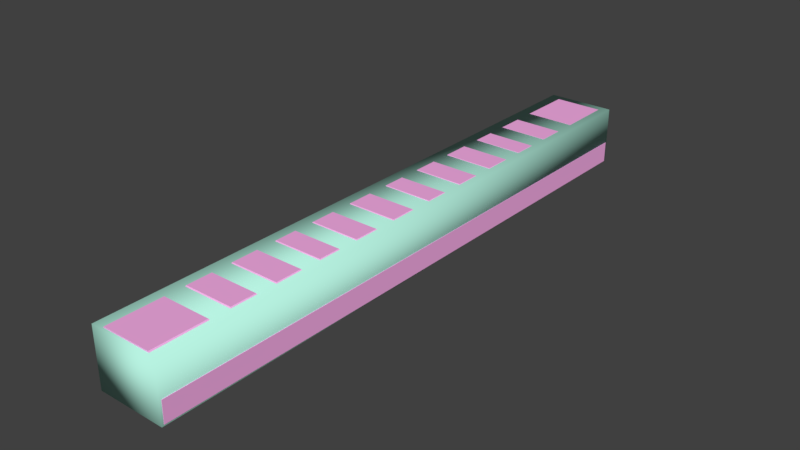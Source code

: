 # Source: rail.blend  (saved by Blender 2.78.0; exported with 4.5.12 LTS)
import bpy
from mathutils import Matrix  # noqa: F401  (used for matrix-valued properties, if any)

bpy.ops.wm.read_factory_settings(use_empty=True)
scene = bpy.context.scene
scene.name = 'rail.qc'

# ---- collections
col_collection_1 = bpy.data.collections.new('Collection 1'); scene.collection.children.link(col_collection_1)
col_collection_11 = bpy.data.collections.new('Collection 11'); scene.collection.children.link(col_collection_11)

# ---- materials (node trees are filled in below, after node groups)
mat_newscope = bpy.data.materials.new('newscope')
mat_newscope.alpha_threshold = 0.0
mat_newscope.use_transparent_shadow = False
mat_newscope.diffuse_color = (0.9604, 0.4322, 0.818, 1.0)
mat_newscope.roughness = 0.5
mat_phy = bpy.data.materials.new('  phy')
mat_phy.alpha_threshold = 0.0
mat_phy.use_transparent_shadow = False
mat_phy.diffuse_color = (0.4799, 0.8997, 0.7586, 1.0)
mat_phy.roughness = 0.5

# ---- material node trees

# ---- world
world_world = bpy.data.worlds.new('World'); scene.world = world_world
world_world.color = (0.05088, 0.05088, 0.05088)
world_world.use_sun_shadow = False
world_world.sun_shadow_jitter_overblur = 0.0
world_world.cycles.sampling_method = 'MANUAL'

# ---- meshes
me_rail_reference = bpy.data.meshes.new('rail_reference')
me_rail_reference.from_pydata([(0.2843, 0.3599, 0.4783), (-0.3159, -2.81, 0.211), (-0.3159, 2.866, 0.1995), (-0.2317, 2.866, 0.21), (0.316, -2.81, 0.211), (-0.2317, -2.81, 0.5585), (0.2317, -2.294, 0.5574), (0.316, 2.865, -0.0005417), (0.316, -2.811, 0.01096), (0.316, 2.866, 0.1995), (0.2317, -2.81, 0.5585), (0.2949, -2.81, 0.4636), (0.2843, -0.3982, 0.4798), (0.2843, 0.06506, 0.4789), (0.2843, 0.4758, 0.478), (0.2317, 0.7603, 0.5513), (0.2317, 0.5286, 0.5517), (0.2949, 2.866, 0.4522), (0.2317, 2.866, 0.5471), (0.2843, 2.234, 0.4745), (0.2317, 2.076, 0.5486), (0.2843, 2.119, 0.4748), (0.2317, 1.624, 0.5495), (0.2843, -2.252, 0.4836), (0.2843, -1.809, 0.4827), (0.2843, -1.693, 0.4825), (-0.2317, -2.294, 0.5574), (0.2317, -0.3454, 0.5535), (0.2843, -0.05084, 0.4792), (-0.2843, -0.05084, 0.4792), (-0.2317, 0.9604, 0.5509), (-0.2317, 1.213, 0.5503), (-0.2843, 0.918, 0.4772), (-0.2843, 1.666, 0.4757), (-0.2843, 2.234, 0.4745), (-0.2949, 2.866, 0.4522), (-0.2317, 2.076, 0.5486), (-0.2317, 0.7603, 0.5513), (-0.2843, 0.8022, 0.4774), (-0.2843, 0.06506, 0.4789), (-0.2843, -0.3982, 0.4798), (-0.2317, 0.1075, 0.5526), (-0.2843, 0.3599, 0.4783), (-0.2843, -2.252, 0.4836), (-0.2843, -2.136, 0.4833), (-0.2843, -1.693, 0.4825), (-0.2843, -1.241, 0.4815), (-0.2843, -0.9458, 0.481), (-0.3159, 2.865, -0.0005417), (0.2317, 2.866, 0.21), (0.2317, 2.866, 0.368), (-0.2317, 2.866, 0.5471), (-0.2317, 1.824, 0.5491), (-0.2317, 1.413, 0.55), (0.2317, 0.9604, 0.5509), (-0.2317, 0.5286, 0.5517), (-0.2317, 0.3181, 0.5522), (0.2317, 0.3181, 0.5522), (-0.2317, -0.3454, 0.5535), (-0.2317, -0.1033, 0.553), (-0.2317, -0.556, 0.5539), (0.2317, -1.851, 0.5565), (-0.2317, -2.093, 0.557), (-0.2317, 2.287, 0.5482), (-0.2317, -1.851, 0.5565), (-0.2843, -1.357, 0.4818), (-0.2317, -1.398, 0.5556), (-0.2317, -0.9877, 0.5548), (0.2317, -0.9877, 0.5548), (0.2317, -0.556, 0.5539), (0.2317, -0.1033, 0.553), (0.2317, 1.213, 0.5503), (0.2843, 1.255, 0.4765), (-0.2317, 1.624, 0.5495), (0.2843, 1.666, 0.4757), (0.2843, -2.136, 0.4833), (-0.2843, -1.809, 0.4827), (0.2317, -1.398, 0.5556), (0.2843, -1.356, 0.4818), (0.2317, -1.198, 0.5552), (0.2843, -0.9458, 0.481), (-0.2843, -0.83, 0.4807), (0.2317, -0.7878, 0.5544), (0.2843, -0.83, 0.4807), (0.2843, -0.514, 0.4801), (-0.2843, -0.514, 0.4801), (0.2317, -2.093, 0.557), (-0.2317, -1.651, 0.5561), (0.2317, -1.651, 0.5561), (-0.2317, -1.198, 0.5552), (0.2843, -1.241, 0.4815), (-0.2317, -0.7878, 0.5544), (0.2317, 0.1075, 0.5526), (-0.2843, 0.4758, 0.478), (0.2843, 0.8022, 0.4774), (0.2843, 0.918, 0.4772), (-0.2843, 1.255, 0.4765), (-0.2843, 1.371, 0.4762), (0.2317, 1.413, 0.55), (0.2843, 1.371, 0.4762), (-0.2843, 1.782, 0.4754), (0.2843, 1.782, 0.4754), (0.2317, 1.824, 0.5491), (-0.2843, 2.119, 0.4748), (0.2317, 2.287, 0.5482), (-0.2949, -2.81, 0.4636), (-0.2317, -2.81, 0.2215), (0.2317, -2.81, 0.3795), (-0.3159, -2.811, 0.01096), (-0.2317, 2.866, 0.368), (-0.2317, -2.81, 0.3795), (0.2317, -2.81, 0.2215)], [], [(14, 0, 13), (13, 28, 12), (1, 106, 2), (106, 3, 2), (9, 49, 4), (49, 111, 4), (2, 48, 1), (48, 108, 1), (26, 5, 6), (5, 10, 6), (7, 9, 8), (9, 4, 8), (17, 99, 72), (71, 54, 72), (54, 95, 72), (17, 72, 95), (17, 95, 94), (6, 10, 23), (10, 11, 23), (23, 11, 12), (17, 12, 11), (17, 13, 12), (17, 14, 13), (17, 94, 14), (16, 14, 94), (15, 16, 94), (17, 19, 21), (17, 18, 19), (19, 18, 104), (20, 102, 21), (102, 101, 21), (17, 21, 101), (17, 101, 74), (17, 74, 99), (98, 99, 74), (22, 98, 74), (12, 75, 23), (24, 75, 12), (25, 24, 12), (12, 78, 25), (12, 90, 78), (12, 80, 90), (12, 83, 80), (12, 84, 83), (43, 26, 23), (26, 6, 23), (70, 27, 28), (27, 12, 28), (28, 13, 29), (13, 39, 29), (57, 92, 0), (92, 13, 0), (0, 14, 42), (14, 93, 42), (30, 31, 32), (31, 96, 32), (35, 32, 96), (35, 96, 97), (35, 97, 33), (35, 33, 100), (35, 38, 32), (53, 73, 97), (73, 33, 97), (34, 63, 51), (35, 34, 51), (35, 103, 34), (35, 100, 103), (36, 103, 100), (52, 36, 100), (35, 105, 40), (55, 37, 93), (37, 38, 93), (35, 93, 38), (35, 39, 93), (35, 40, 39), (40, 29, 39), (59, 29, 40), (58, 59, 40), (41, 56, 39), (56, 42, 39), (39, 42, 93), (40, 65, 46), (43, 5, 26), (105, 5, 43), (40, 105, 43), (43, 44, 40), (62, 64, 44), (76, 44, 64), (44, 76, 40), (76, 45, 40), (45, 65, 40), (66, 65, 45), (87, 66, 45), (91, 60, 81), (60, 85, 81), (81, 85, 40), (47, 81, 40), (46, 47, 40), (67, 47, 46), (89, 67, 46), (9, 7, 48), (48, 2, 9), (2, 3, 9), (9, 3, 49), (3, 109, 49), (49, 109, 50), (109, 35, 50), (50, 35, 17), (35, 51, 17), (17, 51, 18), (8, 108, 7), (48, 7, 108), (36, 52, 20), (52, 102, 20), (73, 53, 22), (53, 98, 22), (30, 54, 31), (54, 71, 31), (37, 55, 15), (55, 16, 15), (56, 41, 57), (41, 92, 57), (58, 27, 59), (27, 70, 59), (60, 91, 69), (91, 82, 69), (67, 89, 68), (89, 79, 68), (66, 87, 77), (87, 88, 77), (64, 62, 61), (62, 86, 61), (51, 63, 18), (63, 104, 18), (76, 64, 24), (64, 61, 24), (65, 66, 78), (66, 77, 78), (47, 67, 80), (67, 68, 80), (85, 60, 84), (60, 69, 84), (29, 59, 28), (59, 70, 28), (42, 56, 0), (56, 57, 0), (38, 37, 94), (37, 15, 94), (96, 31, 72), (31, 71, 72), (33, 73, 74), (73, 22, 74), (103, 36, 21), (36, 20, 21), (61, 86, 24), (86, 75, 24), (23, 75, 43), (75, 44, 43), (24, 25, 76), (25, 45, 76), (77, 88, 78), (88, 25, 78), (78, 90, 65), (90, 46, 65), (68, 79, 80), (79, 90, 80), (80, 83, 47), (83, 81, 47), (69, 82, 84), (82, 83, 84), (84, 12, 85), (12, 40, 85), (62, 44, 86), (44, 75, 86), (87, 45, 88), (45, 25, 88), (89, 46, 79), (46, 90, 79), (91, 81, 82), (81, 83, 82), (58, 40, 27), (40, 12, 27), (41, 39, 92), (39, 13, 92), (55, 93, 16), (93, 14, 16), (94, 95, 38), (95, 32, 38), (30, 32, 54), (32, 95, 54), (72, 99, 96), (99, 97, 96), (53, 97, 98), (97, 99, 98), (74, 101, 33), (101, 100, 33), (52, 100, 102), (100, 101, 102), (21, 19, 103), (19, 34, 103), (63, 34, 104), (34, 19, 104), (105, 10, 5), (11, 10, 105), (110, 11, 105), (107, 11, 110), (106, 107, 110), (111, 107, 106), (1, 111, 106), (4, 111, 1), (108, 4, 1), (108, 8, 4), (106, 110, 3), (110, 109, 3), (110, 105, 109), (105, 35, 109), (49, 50, 111), (50, 107, 111), (50, 17, 107), (17, 11, 107)])
me_rail_reference.polygons.foreach_set('use_smooth', [True] * 220)
_k = set([(0, 13), (0, 14), (0, 42), (0, 57), (1, 2), (1, 106), (1, 108), (2, 3), (2, 48), (3, 106), (3, 109), (4, 8), (4, 9), (4, 111), (5, 10), (5, 26), (5, 105), (6, 10), (6, 23), (6, 26), (7, 8), (7, 9), (7, 48), (8, 108), (9, 49), (10, 11), (11, 17), (11, 107), (12, 23), (12, 27), (12, 28), (12, 40), (12, 75), (12, 78), (12, 80), (12, 83), (12, 84), (12, 90), (13, 28), (13, 39), (13, 92), (14, 16), (14, 93), (15, 16), (15, 37), (15, 94), (16, 55), (17, 18), (17, 50), (18, 51), (18, 104), (19, 21), (19, 34), (19, 104), (20, 21), (20, 36), (20, 102), (21, 103), (22, 73), (22, 74), (22, 98), (23, 43), (23, 75), (24, 25), (24, 61), (24, 75), (24, 76), (25, 45), (25, 78), (25, 88), (26, 43), (27, 58), (27, 70), (28, 29), (28, 70), (29, 39), (29, 40), (29, 59), (30, 31), (30, 32), (30, 54), (31, 71), (31, 96), (32, 38), (32, 95), (33, 73), (33, 74), (33, 100), (34, 63), (34, 103), (35, 51), (35, 105), (35, 109), (36, 52), (36, 103), (37, 38), (37, 55), (38, 94), (39, 41), (39, 42), (40, 43), (40, 44), (40, 46), (40, 47), (40, 58), (40, 65), (40, 81), (40, 85), (41, 56), (41, 92), (42, 56), (42, 93), (43, 44), (44, 62), (44, 75), (44, 76), (45, 65), (45, 76), (45, 87), (46, 47), (46, 65), (46, 89), (46, 90), (47, 67), (47, 80), (47, 81), (48, 108), (49, 50), (49, 111), (50, 107), (51, 63), (52, 100), (52, 102), (53, 73), (53, 97), (53, 98), (54, 71), (54, 95), (55, 93), (56, 57), (57, 92), (58, 59), (59, 70), (60, 69), (60, 85), (60, 91), (61, 64), (61, 86), (62, 64), (62, 86), (63, 104), (64, 76), (65, 66), (65, 78), (66, 77), (66, 87), (67, 68), (67, 89), (68, 79), (68, 80), (69, 82), (69, 84), (71, 72), (72, 96), (72, 99), (74, 101), (75, 86), (77, 78), (77, 88), (78, 90), (79, 89), (79, 90), (80, 83), (80, 90), (81, 83), (81, 85), (81, 91), (82, 83), (82, 91), (83, 84), (84, 85), (87, 88), (94, 95), (96, 97), (97, 99), (98, 99), (100, 101), (101, 102), (105, 110), (106, 110), (107, 111), (109, 110)])
me_rail_reference.attributes.new('sharp_edge', 'BOOLEAN', 'EDGE').data.foreach_set('value', [ (min(e.vertices), max(e.vertices)) in _k for e in me_rail_reference.edges])
_uv = me_rail_reference.uv_layers.new(name='UVMap')
_uv.uv.foreach_set('vector', [0.0743, -6.678, 0.0743, -6.664, 0.0743, -6.623, 0.0743, -6.623, 0.0743, -6.607, 0.0743, -6.562, 0.2032, -6.25, 0.1915, -6.25, 0.2032, -6.988, 0.1915, -6.25, 0.1915, -6.988, 0.2032, -6.988, 0.0293, -6.988, 0.0411, -6.988, 0.0293, -6.25, 0.0411, -6.988, 0.0411, -6.25, 0.0293, -6.25, 0.2032, -6.988, 0.2286, -6.988, 0.2032, -6.25, 0.2286, -6.988, 0.2286, -6.25, 0.2032, -6.25, 0.1504, -6.311, 0.1504, -6.242, 0.0821, -6.311, 0.1504, -6.242, 0.0821, -6.242, 0.0821, -6.311, 0.004, -6.988, 0.0293, -6.988, 0.004, -6.25, 0.0293, -6.988, 0.0293, -6.25, 0.004, -6.25, 0.0723, -6.992, 0.0743, -6.797, 0.0743, -6.781, 0.0821, -6.775, 0.0821, -6.742, 0.0743, -6.781, 0.0821, -6.742, 0.0743, -6.736, 0.0743, -6.781, 0.0723, -6.992, 0.0743, -6.781, 0.0743, -6.736, 0.0723, -6.992, 0.0743, -6.736, 0.0743, -6.721, 0.0821, -6.311, 0.0821, -6.242, 0.0743, -6.316, 0.0821, -6.242, 0.0723, -6.246, 0.0743, -6.316, 0.0743, -6.316, 0.0723, -6.246, 0.0743, -6.562, 0.0723, -6.992, 0.0743, -6.562, 0.0723, -6.246, 0.0723, -6.992, 0.0743, -6.623, 0.0743, -6.562, 0.0723, -6.992, 0.0743, -6.678, 0.0743, -6.623, 0.0723, -6.992, 0.0743, -6.721, 0.0743, -6.678, 0.0821, -6.684, 0.0743, -6.678, 0.0743, -6.721, 0.0821, -6.715, 0.0821, -6.684, 0.0743, -6.721, 0.0723, -6.992, 0.0743, -6.914, 0.0743, -6.898, 0.0723, -6.992, 0.0821, -6.996, 0.0743, -6.914, 0.0743, -6.914, 0.0821, -6.996, 0.0821, -6.92, 0.0821, -6.893, 0.0821, -6.859, 0.0743, -6.898, 0.0821, -6.859, 0.0743, -6.853, 0.0743, -6.898, 0.0723, -6.992, 0.0743, -6.898, 0.0743, -6.853, 0.0723, -6.992, 0.0743, -6.853, 0.0743, -6.838, 0.0723, -6.992, 0.0743, -6.838, 0.0743, -6.797, 0.0821, -6.803, 0.0743, -6.797, 0.0743, -6.838, 0.0821, -6.832, 0.0821, -6.803, 0.0743, -6.838, 0.0743, -6.562, 0.0743, -6.332, 0.0743, -6.316, 0.0743, -6.375, 0.0743, -6.332, 0.0743, -6.562, 0.0743, -6.391, 0.0743, -6.375, 0.0743, -6.562, 0.0743, -6.562, 0.0743, -6.436, 0.0743, -6.391, 0.0743, -6.562, 0.0743, -6.451, 0.0743, -6.436, 0.0743, -6.562, 0.0743, -6.49, 0.0743, -6.451, 0.0743, -6.562, 0.0743, -6.504, 0.0743, -6.49, 0.0743, -6.562, 0.0743, -6.547, 0.0743, -6.504, 0.1583, -6.316, 0.1504, -6.311, 0.0743, -6.316, 0.1504, -6.311, 0.0821, -6.311, 0.0743, -6.316, 0.0821, -6.602, 0.0821, -6.568, 0.0743, -6.607, 0.0821, -6.568, 0.0743, -6.562, 0.0743, -6.607, 0.0743, -6.607, 0.0743, -6.623, 0.1583, -6.607, 0.0743, -6.623, 0.1583, -6.623, 0.1583, -6.607, 0.0821, -6.658, 0.0821, -6.629, 0.0743, -6.664, 0.0821, -6.629, 0.0743, -6.623, 0.0743, -6.664, 0.0743, -6.664, 0.0743, -6.678, 0.1583, -6.664, 0.0743, -6.678, 0.1583, -6.678, 0.1583, -6.664, 0.1504, -6.742, 0.1504, -6.775, 0.1583, -6.736, 0.1504, -6.775, 0.1583, -6.781, 0.1583, -6.736, 0.1602, -6.992, 0.1583, -6.736, 0.1583, -6.781, 0.1602, -6.992, 0.1583, -6.781, 0.1583, -6.797, 0.1602, -6.992, 0.1583, -6.797, 0.1583, -6.838, 0.1602, -6.992, 0.1583, -6.838, 0.1583, -6.853, 0.1602, -6.992, 0.1583, -6.721, 0.1583, -6.736, 0.1504, -6.803, 0.1504, -6.832, 0.1583, -6.797, 0.1504, -6.832, 0.1583, -6.838, 0.1583, -6.797, 0.1583, -6.914, 0.1504, -6.92, 0.1504, -6.996, 0.1602, -6.992, 0.1583, -6.914, 0.1504, -6.996, 0.1602, -6.992, 0.1583, -6.898, 0.1583, -6.914, 0.1602, -6.992, 0.1583, -6.853, 0.1583, -6.898, 0.1504, -6.893, 0.1583, -6.898, 0.1583, -6.853, 0.1504, -6.859, 0.1504, -6.893, 0.1583, -6.853, 0.1602, -6.992, 0.1602, -6.246, 0.1583, -6.562, 0.1504, -6.684, 0.1504, -6.715, 0.1583, -6.678, 0.1504, -6.715, 0.1583, -6.721, 0.1583, -6.678, 0.1602, -6.992, 0.1583, -6.678, 0.1583, -6.721, 0.1602, -6.992, 0.1583, -6.623, 0.1583, -6.678, 0.1602, -6.992, 0.1583, -6.562, 0.1583, -6.623, 0.1583, -6.562, 0.1583, -6.607, 0.1583, -6.623, 0.1504, -6.602, 0.1583, -6.607, 0.1583, -6.562, 0.1504, -6.568, 0.1504, -6.602, 0.1583, -6.562, 0.1504, -6.629, 0.1504, -6.658, 0.1583, -6.623, 0.1504, -6.658, 0.1583, -6.664, 0.1583, -6.623, 0.1583, -6.623, 0.1583, -6.664, 0.1583, -6.678, 0.1583, -6.562, 0.1583, -6.436, 0.1583, -6.451, 0.1583, -6.316, 0.1504, -6.242, 0.1504, -6.311, 0.1602, -6.246, 0.1504, -6.242, 0.1583, -6.316, 0.1583, -6.562, 0.1602, -6.246, 0.1583, -6.316, 0.1583, -6.316, 0.1583, -6.332, 0.1583, -6.562, 0.1504, -6.338, 0.1504, -6.369, 0.1583, -6.332, 0.1583, -6.375, 0.1583, -6.332, 0.1504, -6.369, 0.1583, -6.332, 0.1583, -6.375, 0.1583, -6.562, 0.1583, -6.375, 0.1583, -6.391, 0.1583, -6.562, 0.1583, -6.391, 0.1583, -6.436, 0.1583, -6.562, 0.1504, -6.43, 0.1583, -6.436, 0.1583, -6.391, 0.1504, -6.397, 0.1504, -6.43, 0.1583, -6.391, 0.1504, -6.51, 0.1504, -6.541, 0.1583, -6.504, 0.1504, -6.541, 0.1583, -6.547, 0.1583, -6.504, 0.1583, -6.504, 0.1583, -6.547, 0.1583, -6.562, 0.1583, -6.49, 0.1583, -6.504, 0.1583, -6.562, 0.1583, -6.451, 0.1583, -6.49, 0.1583, -6.562, 0.1504, -6.484, 0.1583, -6.49, 0.1583, -6.451, 0.1504, -6.457, 0.1504, -6.484, 0.1583, -6.451, 0.9356, -6.898, 0.9356, -6.93, 0.8301, -6.93, 0.8301, -6.93, 0.8301, -6.898, 0.9356, -6.898, 0.8301, -6.898, 0.8438, -6.897, 0.9356, -6.898, 0.9356, -6.898, 0.8438, -6.897, 0.9219, -6.897, 0.8438, -6.897, 0.8438, -6.873, 0.9219, -6.897, 0.9219, -6.897, 0.8438, -6.873, 0.9219, -6.873, 0.8438, -6.873, 0.834, -6.859, 0.9219, -6.873, 0.9219, -6.873, 0.834, -6.859, 0.9317, -6.859, 0.834, -6.859, 0.8438, -6.846, 0.9317, -6.859, 0.9317, -6.859, 0.8438, -6.846, 0.9219, -6.846, 0.3753, -6.837, 0.3753, -6.874, 0.7086, -6.837, 0.7086, -6.874, 0.7086, -6.837, 0.3753, -6.874, 0.1504, -6.893, 0.1504, -6.859, 0.0821, -6.893, 0.1504, -6.859, 0.0821, -6.859, 0.0821, -6.893, 0.1504, -6.832, 0.1504, -6.803, 0.0821, -6.832, 0.1504, -6.803, 0.0821, -6.803, 0.0821, -6.832, 0.1504, -6.742, 0.0821, -6.742, 0.1504, -6.775, 0.0821, -6.742, 0.0821, -6.775, 0.1504, -6.775, 0.1504, -6.715, 0.1504, -6.684, 0.0821, -6.715, 0.1504, -6.684, 0.0821, -6.684, 0.0821, -6.715, 0.1504, -6.658, 0.1504, -6.629, 0.0821, -6.658, 0.1504, -6.629, 0.0821, -6.629, 0.0821, -6.658, 0.1504, -6.568, 0.0821, -6.568, 0.1504, -6.602, 0.0821, -6.568, 0.0821, -6.602, 0.1504, -6.602, 0.1504, -6.541, 0.1504, -6.51, 0.0821, -6.541, 0.1504, -6.51, 0.0821, -6.51, 0.0821, -6.541, 0.1504, -6.484, 0.1504, -6.457, 0.0821, -6.484, 0.1504, -6.457, 0.0821, -6.457, 0.0821, -6.484, 0.1504, -6.43, 0.1504, -6.397, 0.0821, -6.43, 0.1504, -6.397, 0.0821, -6.397, 0.0821, -6.43, 0.1504, -6.369, 0.1504, -6.338, 0.0821, -6.369, 0.1504, -6.338, 0.0821, -6.338, 0.0821, -6.369, 0.1504, -6.996, 0.1504, -6.92, 0.0821, -6.996, 0.1504, -6.92, 0.0821, -6.92, 0.0821, -6.996, 0.1583, -6.375, 0.1504, -6.369, 0.0743, -6.375, 0.1504, -6.369, 0.0821, -6.369, 0.0743, -6.375, 0.1583, -6.436, 0.1504, -6.43, 0.0743, -6.436, 0.1504, -6.43, 0.0821, -6.43, 0.0743, -6.436, 0.1583, -6.49, 0.1504, -6.484, 0.0743, -6.49, 0.1504, -6.484, 0.0821, -6.484, 0.0743, -6.49, 0.1583, -6.547, 0.1504, -6.541, 0.0743, -6.547, 0.1504, -6.541, 0.0821, -6.541, 0.0743, -6.547, 0.1583, -6.607, 0.1504, -6.602, 0.0743, -6.607, 0.1504, -6.602, 0.0821, -6.602, 0.0743, -6.607, 0.1583, -6.664, 0.1504, -6.658, 0.0743, -6.664, 0.1504, -6.658, 0.0821, -6.658, 0.0743, -6.664, 0.1583, -6.721, 0.1504, -6.715, 0.0743, -6.721, 0.1504, -6.715, 0.0821, -6.715, 0.0743, -6.721, 0.1583, -6.781, 0.1504, -6.775, 0.0743, -6.781, 0.1504, -6.775, 0.0821, -6.775, 0.0743, -6.781, 0.1583, -6.838, 0.1504, -6.832, 0.0743, -6.838, 0.1504, -6.832, 0.0821, -6.832, 0.0743, -6.838, 0.1583, -6.898, 0.1504, -6.893, 0.0743, -6.898, 0.1504, -6.893, 0.0821, -6.893, 0.0743, -6.898, 0.0821, -6.369, 0.0821, -6.338, 0.0743, -6.375, 0.0821, -6.338, 0.0743, -6.332, 0.0743, -6.375, 0.0743, -6.316, 0.0743, -6.332, 0.1583, -6.316, 0.0743, -6.332, 0.1583, -6.332, 0.1583, -6.316, 0.0743, -6.375, 0.0743, -6.391, 0.1583, -6.375, 0.0743, -6.391, 0.1583, -6.391, 0.1583, -6.375, 0.0821, -6.43, 0.0821, -6.397, 0.0743, -6.436, 0.0821, -6.397, 0.0743, -6.391, 0.0743, -6.436, 0.0743, -6.436, 0.0743, -6.451, 0.1583, -6.436, 0.0743, -6.451, 0.1583, -6.451, 0.1583, -6.436, 0.0821, -6.484, 0.0821, -6.457, 0.0743, -6.49, 0.0821, -6.457, 0.0743, -6.451, 0.0743, -6.49, 0.0743, -6.49, 0.0743, -6.504, 0.1583, -6.49, 0.0743, -6.504, 0.1583, -6.504, 0.1583, -6.49, 0.0821, -6.541, 0.0821, -6.51, 0.0743, -6.547, 0.0821, -6.51, 0.0743, -6.504, 0.0743, -6.547, 0.0743, -6.547, 0.0743, -6.562, 0.1583, -6.547, 0.0743, -6.562, 0.1583, -6.562, 0.1583, -6.547, 0.1504, -6.338, 0.1583, -6.332, 0.0821, -6.338, 0.1583, -6.332, 0.0743, -6.332, 0.0821, -6.338, 0.1504, -6.397, 0.1583, -6.391, 0.0821, -6.397, 0.1583, -6.391, 0.0743, -6.391, 0.0821, -6.397, 0.1504, -6.457, 0.1583, -6.451, 0.0821, -6.457, 0.1583, -6.451, 0.0743, -6.451, 0.0821, -6.457, 0.1504, -6.51, 0.1583, -6.504, 0.0821, -6.51, 0.1583, -6.504, 0.0743, -6.504, 0.0821, -6.51, 0.1504, -6.568, 0.1583, -6.562, 0.0821, -6.568, 0.1583, -6.562, 0.0743, -6.562, 0.0821, -6.568, 0.1504, -6.629, 0.1583, -6.623, 0.0821, -6.629, 0.1583, -6.623, 0.0743, -6.623, 0.0821, -6.629, 0.1504, -6.684, 0.1583, -6.678, 0.0821, -6.684, 0.1583, -6.678, 0.0743, -6.678, 0.0821, -6.684, 0.0743, -6.721, 0.0743, -6.736, 0.1583, -6.721, 0.0743, -6.736, 0.1583, -6.736, 0.1583, -6.721, 0.1504, -6.742, 0.1583, -6.736, 0.0821, -6.742, 0.1583, -6.736, 0.0743, -6.736, 0.0821, -6.742, 0.0743, -6.781, 0.0743, -6.797, 0.1583, -6.781, 0.0743, -6.797, 0.1583, -6.797, 0.1583, -6.781, 0.1504, -6.803, 0.1583, -6.797, 0.0821, -6.803, 0.1583, -6.797, 0.0743, -6.797, 0.0821, -6.803, 0.0743, -6.838, 0.0743, -6.853, 0.1583, -6.838, 0.0743, -6.853, 0.1583, -6.853, 0.1583, -6.838, 0.1504, -6.859, 0.1583, -6.853, 0.0821, -6.859, 0.1583, -6.853, 0.0743, -6.853, 0.0821, -6.859, 0.0743, -6.898, 0.0743, -6.914, 0.1583, -6.898, 0.0743, -6.914, 0.1583, -6.914, 0.1583, -6.898, 0.1504, -6.92, 0.1583, -6.914, 0.0821, -6.92, 0.1583, -6.914, 0.0743, -6.914, 0.0821, -6.92, 0.834, -6.859, 0.9219, -6.846, 0.8438, -6.846, 0.9317, -6.859, 0.9219, -6.846, 0.834, -6.859, 0.8438, -6.873, 0.9317, -6.859, 0.834, -6.859, 0.9219, -6.873, 0.9317, -6.859, 0.8438, -6.873, 0.8438, -6.897, 0.9219, -6.873, 0.8438, -6.873, 0.9219, -6.897, 0.9219, -6.873, 0.8438, -6.897, 0.8301, -6.898, 0.9219, -6.897, 0.8438, -6.897, 0.9356, -6.898, 0.9219, -6.897, 0.8301, -6.898, 0.8301, -6.93, 0.9356, -6.898, 0.8301, -6.898, 0.8301, -6.93, 0.9356, -6.93, 0.9356, -6.898, 0.1915, -6.25, 0.1719, -6.25, 0.1915, -6.988, 0.1719, -6.25, 0.1719, -6.988, 0.1915, -6.988, 0.1719, -6.25, 0.1602, -6.246, 0.1719, -6.988, 0.1602, -6.246, 0.1602, -6.992, 0.1719, -6.988, 0.0411, -6.988, 0.0606, -6.988, 0.0411, -6.25, 0.0606, -6.988, 0.0606, -6.25, 0.0411, -6.25, 0.0606, -6.988, 0.0723, -6.992, 0.0606, -6.25, 0.0723, -6.992, 0.0723, -6.246, 0.0606, -6.25])
me_rail_reference.materials.append(mat_newscope)
me_rail_reference.use_remesh_preserve_volume = False
me_rail_reference.use_remesh_preserve_attributes = False
me_rail_reference.use_mirror_vertex_groups = False
me_rail_reference.update()
me_rail_reference.normals_split_custom_set([tuple(v) for v in zip(*[iter([0.8454, 0.001014, 0.5341, 1.0, 0.0, 0.0, 0.8926, 0.0009284, 0.4508, 0.8926, 0.0009284, 0.4508, 1.0, 0.0, 0.0, 0.8935, 0.0009051, 0.4491, -0.1237, 0.002011, 0.9923, -0.1237, 0.002011, 0.9923, -0.1237, 0.002011, 0.9923, -0.1237, 0.002011, 0.9923, -0.1237, 0.002011, 0.9923, -0.1237, 0.002011, 0.9923, 0.1236, 0.002011, 0.9923, 0.1236, 0.002011, 0.9923, 0.1236, 0.002011, 0.9923, 0.1236, 0.002011, 0.9923, 0.1236, 0.002011, 0.9923, 0.1236, 0.002011, 0.9923, -1.0, 1.313e-08, 0.0, -1.0, 1.254e-08, 0.0, -1.0, -1.254e-08, 0.0, -1.0, 1.254e-08, 0.0, -1.0, -1.313e-08, 0.0, -1.0, -1.254e-08, 0.0, 0.0, 0.002132, 1.0, 0.0, 0.002132, 1.0, 0.0, 0.002132, 1.0, 0.0, 0.002132, 1.0, 0.0, 0.002132, 1.0, 0.0, 0.002132, 1.0, 1.0, 0.0, 0.0, 1.0, 0.0, 0.0, 1.0, 0.0, 0.0, 1.0, 0.0, 0.0, 1.0, 0.0, 0.0, 1.0, 0.0, 0.0, 0.878, 0.00217, 0.4786, 0.8375, 0.0009575, 0.5464, 0.828, 0.001238, 0.5608, 0.814, 0.001379, 0.5809, 0.814, 0.001373, 0.5809, 0.828, 0.001238, 0.5608, 0.814, 0.001373, 0.5809, 0.8368, 0.001128, 0.5475, 0.828, 0.001238, 0.5608, 0.878, 0.00217, 0.4786, 0.828, 0.001238, 0.5608, 0.8368, 0.001128, 0.5475, 0.878, 0.00217, 0.4786, 0.8368, 0.001128, 0.5475, 0.8301, 0.001001, 0.5576, 0.814, 0.001238, 0.5809, 0.8247, -0.001812, 0.5656, 0.846, -0.001039, 0.5332, 0.8247, -0.001812, 0.5656, 0.8785, -0.0004, 0.4778, 0.846, -0.001039, 0.5332, 0.846, -0.001039, 0.5332, 0.8785, -0.0004, 0.4778, 0.8935, 0.0009051, 0.4491, 0.878, 0.00217, 0.4786, 0.8935, 0.0009051, 0.4491, 0.8785, -0.0004, 0.4778, 0.878, 0.00217, 0.4786, 0.8926, 0.0009284, 0.4508, 0.8935, 0.0009051, 0.4491, 0.878, 0.00217, 0.4786, 0.8454, 0.001014, 0.5341, 0.8926, 0.0009284, 0.4508, 0.878, 0.00217, 0.4786, 0.8301, 0.001001, 0.5576, 0.8454, 0.001014, 0.5341, 0.8143, 0.001057, 0.5804, 0.8454, 0.001014, 0.5341, 0.8301, 0.001001, 0.5576, 0.8144, 0.001002, 0.5803, 0.8143, 0.001057, 0.5804, 0.8301, 0.001001, 0.5576, 0.878, 0.00217, 0.4786, 0.8263, 0.003655, 0.5632, 0.8288, 0.001052, 0.5596, 0.878, 0.00217, 0.4786, 0.8248, 0.003704, 0.5654, 0.8263, 0.003655, 0.5632, 0.8263, 0.003655, 0.5632, 0.8248, 0.003704, 0.5654, 0.8143, 0.001103, 0.5804, 0.814, 0.001149, 0.5808, 0.8142, 0.001051, 0.5806, 0.8288, 0.001052, 0.5596, 0.8142, 0.001051, 0.5806, 0.8365, 0.001, 0.5479, 0.8288, 0.001052, 0.5596, 0.878, 0.00217, 0.4786, 0.8288, 0.001052, 0.5596, 0.8365, 0.001, 0.5479, 0.878, 0.00217, 0.4786, 0.8365, 0.001, 0.5479, 0.8297, 0.001102, 0.5582, 0.878, 0.00217, 0.4786, 0.8297, 0.001102, 0.5582, 0.8375, 0.0009575, 0.5464, 0.8145, 0.001052, 0.5802, 0.8375, 0.0009575, 0.5464, 0.8297, 0.001102, 0.5582, 0.814, 0.001379, 0.5809, 0.8145, 0.001052, 0.5802, 0.8297, 0.001102, 0.5582, -1.0, 0.0, 0.0, -1.0, 0.0, 0.0, -1.0, 0.0, 0.0, 1.0, 0.0, 0.0, 1.0, 0.0, 0.0, 0.0, 0.1066, -0.0002225, 1.0, 0.0, 0.0, 1.0, 0.0, 0.0, 0.0, 0.1066, -0.0002225, 0.0, 0.1066, -0.0002225, 1.0, 0.0, 0.0, 1.0, 0.0, 0.0, -1.0, -5.183e-07, 0.0, -1.0, -5.183e-07, 0.0, -1.0, -5.183e-07, 0.0, 1.0, 0.0, 0.0, 1.0, 0.0, 0.0, 1.0, 0.0, 0.0, -1.0, 1.147e-06, 0.0, -1.0, 1.147e-06, 0.0, -1.0, 1.147e-06, 0.0, 1.0, -1.15e-06, 0.0, 1.0, -1.15e-06, 0.0, 1.0, -1.15e-06, 0.0, 0.0, 0.8691, 0.4946, 0.0, 0.8691, 0.4946, 0.0, 0.8691, 0.4946, 0.0, 0.8691, 0.4946, 0.0, 0.8691, 0.4946, 0.0, 0.8691, 0.4946, 0.8139, 0.0012, 0.581, 0.8142, 0.001031, 0.5805, 0.814, 0.001144, 0.5808, 0.8142, 0.001031, 0.5805, 0.8143, 0.001003, 0.5804, 0.814, 0.001144, 0.5808, 0.0, 0.002588, 1.0, 0.0, 0.002588, 1.0, 0.0, 0.002588, 1.0, 0.0, 0.002588, 1.0, 0.0, 0.002588, 1.0, 0.0, 0.002588, 1.0, 0.8144, 0.001102, 0.5803, 0.8143, 0.001168, 0.5804, 0.8144, 0.001126, 0.5803, 0.8143, 0.001168, 0.5804, 0.8143, 0.001181, 0.5805, 0.8144, 0.001126, 0.5803, 0.0, 0.002589, 1.0, 0.0, 0.002589, 1.0, 0.0, 0.002589, 1.0, 0.0, 0.002589, 1.0, 0.0, 0.002589, 1.0, 0.0, 0.002589, 1.0, -0.8143, 0.001378, 0.5804, -0.8143, 0.001372, 0.5804, -0.8288, 0.001214, 0.5595, -0.8143, 0.001372, 0.5804, -0.8354, 0.001154, 0.5497, -0.8288, 0.001214, 0.5595, -0.878, 0.00217, 0.4786, -0.8288, 0.001214, 0.5595, -0.8354, 0.001154, 0.5497, -0.878, 0.00217, 0.4786, -0.8354, 0.001154, 0.5497, -0.8296, 0.001104, 0.5584, -0.878, 0.00217, 0.4786, -0.8296, 0.001104, 0.5584, -0.8374, 0.0009567, 0.5466, -0.878, 0.00217, 0.4786, -0.8374, 0.0009567, 0.5466, -0.8286, 0.001052, 0.5598, -0.878, 0.00217, 0.4786, -0.8382, 0.0009947, 0.5454, -0.8288, 0.001214, 0.5595, -0.8147, 0.001376, 0.5799, -0.8144, 0.001214, 0.5803, -0.8296, 0.001104, 0.5584, -0.8144, 0.001214, 0.5803, -0.8374, 0.0009567, 0.5466, -0.8296, 0.001104, 0.5584, -0.8263, 0.003654, 0.5632, -0.8143, 0.001103, 0.5804, -0.8249, 0.00371, 0.5653, -0.878, 0.00217, 0.4786, -0.8263, 0.003654, 0.5632, -0.8249, 0.00371, 0.5653, -0.878, 0.00217, 0.4786, -0.8366, 0.0009964, 0.5478, -0.8263, 0.003654, 0.5632, -0.878, 0.00217, 0.4786, -0.8286, 0.001052, 0.5598, -0.8366, 0.0009964, 0.5478, -0.8141, 0.001051, 0.5807, -0.8366, 0.0009964, 0.5478, -0.8286, 0.001052, 0.5598, -0.8143, 0.001148, 0.5805, -0.8141, 0.001051, 0.5807, -0.8286, 0.001052, 0.5598, -0.878, 0.00217, 0.4786, -0.8785, -0.0003998, 0.4778, -0.8934, 0.0009047, 0.4493, -0.8143, 0.001002, 0.5804, -0.8144, 0.001057, 0.5803, -0.8361, 0.001012, 0.5486, -0.8144, 0.001057, 0.5803, -0.8382, 0.0009947, 0.5454, -0.8361, 0.001012, 0.5486, -0.878, 0.00217, 0.4786, -0.8361, 0.001012, 0.5486, -0.8382, 0.0009947, 0.5454, -0.878, 0.00217, 0.4786, -0.8927, 0.0009281, 0.4507, -0.8361, 0.001012, 0.5486, -0.878, 0.00217, 0.4786, -0.8934, 0.0009047, 0.4493, -0.8927, 0.0009281, 0.4507, -0.8934, 0.0009047, 0.4493, -1.0, -8.401e-07, 0.0, -0.8927, 0.0009281, 0.4507, -0.814, 0.001031, 0.5808, -0.814, 0.001003, 0.5809, -0.814, 0.001003, 0.5809, -0.8144, 0.001198, 0.5804, -0.814, 0.001031, 0.5808, -0.814, 0.001003, 0.5809, -0.8143, 0.001102, 0.5805, -0.8144, 0.001168, 0.5804, -0.8143, 0.001126, 0.5804, -0.8144, 0.001168, 0.5804, -0.8144, 0.001181, 0.5803, -0.8143, 0.001126, 0.5804, -0.8927, 0.0009281, 0.4507, -1.0, -7.696e-07, 0.0, -0.8361, 0.001012, 0.5486, 1.0, 2.601e-07, 0.0, 1.0, 2.601e-07, 0.0, 1.0, 2.601e-07, 0.0, -0.846, -0.001041, 0.5332, -0.8247, -0.001812, 0.5656, -0.814, 0.001238, 0.5809, -0.8785, -0.0003998, 0.4778, -0.8247, -0.001812, 0.5656, -0.846, -0.001041, 0.5332, -0.8934, 0.0009047, 0.4493, -0.8785, -0.0003998, 0.4778, -0.846, -0.001041, 0.5332, 1.0, 0.0, 0.0, 1.0, 0.0, 0.0, 1.0, 0.0, 0.0, -0.8143, 0.001199, 0.5805, -0.8141, 0.001088, 0.5808, -0.814, 0.001061, 0.5808, -0.814, 0.001067, 0.5808, -0.814, 0.001061, 0.5808, -0.8141, 0.001088, 0.5808, -1.0, 1.161e-06, 0.0, -1.0, 1.161e-06, 0.0, 0.0, 0.1064, -0.0002144, -1.0, 1.161e-06, 0.0, -1.0, -2.175e-06, 0.0, 0.0, 0.1064, -0.0002144, -1.0, -2.175e-06, 0.0, -1.0, 0.0, 0.0, 0.0, 0.1064, -0.0002144, -0.814, 0.001198, 0.5809, -0.814, 0.001207, 0.5809, -0.8139, 0.001164, 0.581, -0.8139, 0.001149, 0.581, -0.814, 0.001198, 0.5809, -0.8139, 0.001164, 0.581, -0.8143, 0.001252, 0.5804, -0.8141, 0.001127, 0.5808, -0.8142, 0.00121, 0.5806, -0.8141, 0.001127, 0.5808, -0.814, 0.001103, 0.5808, -0.8142, 0.00121, 0.5806, -1.0, 1.151e-06, 0.0, -1.0, 1.151e-06, 0.0, -1.0, 1.151e-06, 0.0, 1.0, -2.295e-06, 0.0, 1.0, -2.295e-06, 0.0, 1.0, -2.295e-06, 0.0, -1.0, 7.261e-07, 0.0, -1.0, 7.261e-07, 0.0, -1.0, 7.261e-07, 0.0, -0.8141, 0.001005, 0.5807, -0.8141, 0.0009847, 0.5808, -0.8142, 0.001067, 0.5806, -0.8143, 0.001102, 0.5805, -0.8141, 0.001005, 0.5807, -0.8142, 0.001067, 0.5806, 0.0, 1.0, -0.001858, 0.0, 1.0, -0.002002, 0.0, 1.0, -0.002, 0.0, 1.0, -0.002, 0.0, 1.0, -0.001853, 0.0, 1.0, -0.001858, 0.0, 1.0, -0.001853, 1.707e-08, 1.0, -0.001561, 0.0, 1.0, -0.001858, 0.0, 1.0, -0.001858, 1.707e-08, 1.0, -0.001561, 5.23e-08, 1.0, -0.00188, 1.707e-08, 1.0, -0.001561, -1.425e-08, 1.0, -0.001839, 5.23e-08, 1.0, -0.00188, 5.23e-08, 1.0, -0.00188, -1.425e-08, 1.0, -0.001839, 0.0, 1.0, -0.002178, -1.425e-08, 1.0, -0.001839, -2.913e-08, 1.0, -0.002028, 0.0, 1.0, -0.002178, 0.0, 1.0, -0.002178, -2.913e-08, 1.0, -0.002028, 0.0, 1.0, -0.001697, -2.913e-08, 1.0, -0.002028, 0.0, 1.0, -0.001053, 0.0, 1.0, -0.001697, 0.0, 1.0, -0.001697, 0.0, 1.0, -0.001053, 0.0, 1.0, -0.001057, 0.0, -0.002026, -1.0, 0.0, -0.002026, -1.0, 0.0, -0.002026, -1.0, 0.0, -0.002026, -1.0, 0.0, -0.002026, -1.0, 0.0, -0.002026, -1.0, 0.0, 0.001978, 1.0, 0.0, 0.001978, 1.0, 0.0, 0.001978, 1.0, 0.0, 0.001978, 1.0, 0.0, 0.001978, 1.0, 0.0, 0.001978, 1.0, 0.0, 0.002373, 1.0, 0.0, 0.002373, 1.0, 0.0, 0.002373, 1.0, 0.0, 0.002373, 1.0, 0.0, 0.002373, 1.0, 0.0, 0.002373, 1.0, 0.0, 0.002374, 1.0, 0.0, 0.002374, 1.0, 0.0, 0.002374, 1.0, 0.0, 0.002374, 1.0, 0.0, 0.002374, 1.0, 0.0, 0.002374, 1.0, 0.0, 0.001727, 1.0, 0.0, 0.001727, 1.0, 0.0, 0.001727, 1.0, 0.0, 0.001727, 1.0, 0.0, 0.001727, 1.0, 0.0, 0.001727, 1.0, 0.0, 0.001899, 1.0, 0.0, 0.001899, 1.0, 0.0, 0.001899, 1.0, 0.0, 0.001899, 1.0, 0.0, 0.001899, 1.0, 0.0, 0.001899, 1.0, 0.0, 0.002065, 1.0, 0.0, 0.002065, 1.0, 0.0, 0.002065, 1.0, 0.0, 0.002065, 1.0, 0.0, 0.002065, 1.0, 0.0, 0.002065, 1.0, 0.0, 0.002157, 1.0, 0.0, 0.002157, 1.0, 0.0, 0.002157, 1.0, 0.0, 0.002157, 1.0, 0.0, 0.002157, 1.0, 0.0, 0.002157, 1.0, 0.0, 0.001899, 1.0, 0.0, 0.001899, 1.0, 0.0, 0.001899, 1.0, 0.0, 0.001899, 1.0, 0.0, 0.001899, 1.0, 0.0, 0.001899, 1.0, 0.0, 0.001978, 1.0, 0.0, 0.001978, 1.0, 0.0, 0.001978, 1.0, 0.0, 0.001978, 1.0, 0.0, 0.001978, 1.0, 0.0, 0.001978, 1.0, 0.0, 0.002065, 1.0, 0.0, 0.002065, 1.0, 0.0, 0.002065, 1.0, 0.0, 0.002065, 1.0, 0.0, 0.002065, 1.0, 0.0, 0.002065, 1.0, 0.0, 0.0019, 1.0, 0.0, 0.0019, 1.0, 0.0, 0.0019, 1.0, 0.0, 0.0019, 1.0, 0.0, 0.0019, 1.0, 0.0, 0.0019, 1.0, 0.0, 0.8686, 0.4955, 0.0, 0.8686, 0.4955, 0.0, 0.8686, 0.4955, 0.0, 0.8686, 0.4955, 0.0, 0.8686, 0.4955, 0.0, 0.8686, 0.4955, -0.0001528, 0.8696, 0.4938, -8.683e-05, 0.8694, 0.4942, -0.0001026, 0.8694, 0.4941, -8.683e-05, 0.8694, 0.4942, 0.0, 0.8691, 0.4946, -0.0001026, 0.8694, 0.4941, 0.0, 0.8696, 0.4937, 0.0, 0.8696, 0.4937, 0.0, 0.8696, 0.4937, 0.0, 0.8696, 0.4937, 0.0, 0.8696, 0.4937, 0.0, 0.8696, 0.4937, 0.0, 0.8691, 0.4946, 0.0, 0.8691, 0.4946, 0.0, 0.8691, 0.4946, 0.0, 0.8691, 0.4946, 0.0, 0.8691, 0.4946, 0.0, 0.8691, 0.4946, 0.0, 0.8149, 0.5797, 0.0, 0.8149, 0.5797, 0.0, 0.8149, 0.5797, 0.0, 0.8149, 0.5797, 0.0, 0.8149, 0.5797, 0.0, 0.8149, 0.5797, 0.0, 0.8704, 0.4923, 0.0, 0.8704, 0.4923, 0.0, 0.8704, 0.4923, 0.0, 0.8704, 0.4923, 0.0, 0.8704, 0.4923, 0.0, 0.8704, 0.4923, 0.0, 0.8699, 0.4932, 0.0, 0.8699, 0.4932, 0.0, 0.8699, 0.4932, 0.0, 0.8699, 0.4932, 0.0, 0.8699, 0.4932, 0.0, 0.8699, 0.4932, 0.0, 0.8696, 0.4937, 0.0, 0.8696, 0.4937, 0.0, 0.8696, 0.4937, 0.0, 0.8696, 0.4937, 0.0, 0.8696, 0.4937, 0.0, 0.8696, 0.4937, 0.0, 0.8696, 0.4937, 0.0, 0.8696, 0.4937, 0.0, 0.8696, 0.4937, 0.0, 0.8696, 0.4937, 0.0, 0.8696, 0.4937, 0.0, 0.8696, 0.4937, 0.0, 0.8686, 0.4955, 0.0, 0.8686, 0.4955, 0.0, 0.8686, 0.4955, 0.0, 0.8686, 0.4955, 0.0, 0.8686, 0.4955, 0.0, 0.8686, 0.4955, 0.814, 0.001199, 0.5809, 0.8142, 0.001087, 0.5806, 0.8143, 0.001061, 0.5805, 0.8142, 0.001087, 0.5806, 0.8142, 0.001067, 0.5805, 0.8143, 0.001061, 0.5805, 0.0, 0.00259, 1.0, 0.0, 0.00259, 1.0, 0.0, 0.00259, 1.0, 0.0, 0.00259, 1.0, 0.0, 0.00259, 1.0, 0.0, 0.00259, 1.0, 0.0, 0.001727, 1.0, 0.0, 0.001727, 1.0, 0.0, 0.001727, 1.0, 0.0, 0.001727, 1.0, 0.0, 0.001727, 1.0, 0.0, 0.001727, 1.0, 0.814, 0.001149, 0.5808, 0.8139, 0.001198, 0.581, 0.814, 0.001164, 0.5809, 0.8139, 0.001198, 0.581, 0.8139, 0.001207, 0.581, 0.814, 0.001164, 0.5809, -4.53e-07, 0.002593, 1.0, -3.951e-07, 0.002593, 1.0, -5.789e-08, 0.002591, 1.0, -3.951e-07, 0.002593, 1.0, 0.0, 0.002591, 1.0, -5.789e-08, 0.002591, 1.0, 0.814, 0.001103, 0.5808, 0.8142, 0.001005, 0.5806, 0.8141, 0.001067, 0.5807, 0.8142, 0.001005, 0.5806, 0.8142, 0.0009843, 0.5805, 0.8141, 0.001067, 0.5807, 0.0, 0.002591, 1.0, 0.0, 0.002591, 1.0, 0.0, 0.002591, 1.0, 0.0, 0.002591, 1.0, 0.0, 0.002591, 1.0, 0.0, 0.002591, 1.0, 0.814, 0.001253, 0.5809, 0.8142, 0.001126, 0.5806, 0.8143, 0.001105, 0.5805, 0.8142, 0.001126, 0.5806, 0.8143, 0.001102, 0.5805, 0.8143, 0.001105, 0.5805, 0.0, 0.00259, 1.0, 0.0, 0.00259, 1.0, 0.0, 0.00259, 1.0, 0.0, 0.00259, 1.0, 0.0, 0.00259, 1.0, 0.0, 0.00259, 1.0, 0.0, -0.8673, 0.4978, 0.0, -0.8673, 0.4978, 0.0, -0.8673, 0.4978, 0.0, -0.8673, 0.4978, 0.0, -0.8673, 0.4978, 0.0, -0.8673, 0.4978, 0.0, -0.8675, 0.4974, 0.0, -0.8675, 0.4974, 0.0, -0.8675, 0.4974, 0.0, -0.8675, 0.4974, 0.0, -0.8675, 0.4974, 0.0, -0.8675, 0.4974, 0.0, -0.8673, 0.4978, 0.0, -0.8673, 0.4978, 0.0, -0.8673, 0.4978, 0.0, -0.8673, 0.4978, 0.0, -0.8673, 0.4978, 0.0, -0.8673, 0.4978, 0.0, -0.8678, 0.4969, 0.0, -0.8678, 0.4969, 0.0, -0.8678, 0.4969, 0.0, -0.8678, 0.4969, 0.0, -0.8678, 0.4969, 0.0, -0.8678, 0.4969, 0.0, -0.8129, 0.5824, 0.0, -0.8129, 0.5824, 0.0, -0.8129, 0.5824, 0.0, -0.8129, 0.5824, 0.0, -0.8129, 0.5824, 0.0, -0.8129, 0.5824, 0.0, -0.8668, 0.4987, 0.0, -0.8668, 0.4987, 0.0, -0.8668, 0.4987, 0.0, -0.8668, 0.4987, 0.0, -0.8668, 0.4987, 0.0, -0.8668, 0.4987, 0.0, -0.8129, 0.5824, 0.0, -0.8129, 0.5824, 0.0, -0.8129, 0.5824, 0.0, -0.8129, 0.5824, 0.0, -0.8129, 0.5824, 0.0, -0.8129, 0.5824, 0.0, 0.001727, 1.0, 0.0, 0.001727, 1.0, 0.0, 0.001727, 1.0, 0.0, 0.001727, 1.0, 0.0, 0.001727, 1.0, 0.0, 0.001727, 1.0, 0.0, -0.8668, 0.4987, 0.0, -0.8668, 0.4987, 0.0, -0.8668, 0.4987, 0.0, -0.8668, 0.4987, 0.0, -0.8668, 0.4987, 0.0, -0.8668, 0.4987, 0.0, 0.002588, 1.0, 0.0, 0.002588, 1.0, 0.0, 0.002588, 1.0, 0.0, 0.002588, 1.0, 0.0, 0.002588, 1.0, 0.0, 0.002588, 1.0, 0.0, -0.8681, 0.4964, 0.0, -0.8681, 0.4964, 0.0, -0.8681, 0.4964, 0.0, -0.8681, 0.4964, 0.0, -0.8681, 0.4964, 0.0, -0.8681, 0.4964, 0.0, 0.002588, 1.0, 0.0, 0.002588, 1.0, 0.0, 0.002588, 1.0, 0.0, 0.002588, 1.0, 0.0, 0.002588, 1.0, 0.0, 0.002588, 1.0, 0.0, -0.8678, 0.4969, 0.0, -0.8678, 0.4969, 0.0, -0.8678, 0.4969, 0.0, -0.8678, 0.4969, 0.0, -0.8678, 0.4969, 0.0, -0.8678, 0.4969, 0.0, 0.002593, 1.0, 0.0, 0.002593, 1.0, 0.0, 0.002593, 1.0, 0.0, 0.002593, 1.0, 0.0, 0.002593, 1.0, 0.0, 0.002593, 1.0, 0.0, -0.8124, 0.5831, 0.0, -0.8124, 0.5831, 0.0, -0.8124, 0.5831, 0.0, -0.8124, 0.5831, 0.0, -0.8124, 0.5831, 0.0, -0.8124, 0.5831, 1.403e-08, -1.0, 0.001358, 0.0, -1.0, 0.001056, 0.0, -1.0, 0.001052, 0.0, -1.0, 0.001698, 0.0, -1.0, 0.001056, 1.403e-08, -1.0, 0.001358, 0.0, -1.0, 0.002179, 0.0, -1.0, 0.001698, 1.403e-08, -1.0, 0.001358, 0.0, -1.0, 0.002181, 0.0, -1.0, 0.001698, 0.0, -1.0, 0.002179, -4.638e-08, -1.0, 0.001898, 0.0, -1.0, 0.002181, 0.0, -1.0, 0.002179, 0.0, -1.0, 0.001659, 0.0, -1.0, 0.002181, -4.638e-08, -1.0, 0.001898, 0.0, -1.0, 0.001851, 0.0, -1.0, 0.001659, -4.638e-08, -1.0, 0.001898, 0.0, -1.0, 0.001847, 0.0, -1.0, 0.001659, 0.0, -1.0, 0.001851, 0.0, -1.0, 0.001998, 0.0, -1.0, 0.001847, 0.0, -1.0, 0.001851, 0.0, -1.0, 0.001998, 0.0, -1.0, 0.001998, 0.0, -1.0, 0.001847, -1.0, 0.0, 0.0, -1.0, 0.0, 0.0, -1.0, 0.0, 0.0, -1.0, 0.0, 0.0, -1.0, 0.0, 0.0, -1.0, 0.0, 0.0, -0.7994, -0.001217, -0.6008, -0.7994, -0.001217, -0.6008, -0.7998, -0.001206, -0.6003, -0.7994, -0.001217, -0.6008, -0.7998, -0.001206, -0.6003, -0.7998, -0.001206, -0.6003, 1.0, 0.0, 0.0, 1.0, 0.0, 0.0, 1.0, 0.0, 0.0, 1.0, 0.0, 0.0, 1.0, 0.0, 0.0, 1.0, 0.0, 0.0, 0.7998, -0.001216, -0.6003, 0.7998, -0.001216, -0.6003, 0.7994, -0.001207, -0.6008, 0.7998, -0.001216, -0.6003, 0.7994, -0.001207, -0.6008, 0.7994, -0.001207, -0.6008])] * 3)])
me_rail_physics = bpy.data.meshes.new('rail_physics')
me_rail_physics.from_pydata([(-0.3386, 2.885, 0.5472), (-0.3386, 2.885, -0.002653), (-0.3386, -2.831, 0.5472), (-0.3386, -2.831, -0.002653), (0.3125, -2.831, -0.002653), (0.3125, -2.831, 0.5472), (0.3125, 2.885, -0.002653), (0.3125, 2.885, 0.5472)], [], [(6, 7, 5, 4), (1, 0, 7, 6), (3, 2, 0, 1), (4, 5, 2, 3), (1, 6, 4, 3), (7, 0, 2, 5)])
me_rail_physics.polygons.foreach_set('use_smooth', [True] * 6)
_uv = me_rail_physics.uv_layers.new(name='UVMap')
_uv.uv.foreach_set('vector', [0.0, 0.0, 0.0, 0.0, 0.0, 0.0, 0.0, 0.0, 0.0, 0.0, 0.0, 0.0, 0.0, 0.0, 0.0, 0.0, 0.0, 0.0, 0.0, 0.0, 0.0, 0.0, 0.0, 0.0, 0.0, 0.0, 0.0, 0.0, 0.0, 0.0, 0.0, 0.0, 0.0, 0.0, 0.0, 0.0, 0.0, 0.0, 0.0, 0.0, 0.0, 0.0, 0.0, 0.0, 0.0, 0.0, 0.0, 0.0])
me_rail_physics.materials.append(mat_phy)
me_rail_physics.use_remesh_preserve_volume = False
me_rail_physics.use_remesh_preserve_attributes = False
me_rail_physics.use_mirror_vertex_groups = False
me_rail_physics.update()
arm_rail_qc_skeleton = bpy.data.armatures.new('rail.qc_skeleton')  # bones are not reproduced

# ---- objects
ob_rail_qc_skeleton = bpy.data.objects.new('rail.qc_skeleton', arm_rail_qc_skeleton)
ob_rail_reference = bpy.data.objects.new('rail_reference', me_rail_reference)
ob_rail_physics = bpy.data.objects.new('rail_physics', me_rail_physics)

# ---- transforms, parenting, visibility, modifiers, constraints
ob_rail_qc_skeleton.location = (0.0, 0.0, 0.0)
ob_rail_qc_skeleton.show_in_front = True
ob_rail_qc_skeleton.lineart.crease_threshold = 0.0
ob_rail_reference.parent = ob_rail_qc_skeleton
ob_rail_reference.location = (0.0, 0.0, 0.0)
ob_rail_reference.lineart.crease_threshold = 0.0
_vg = ob_rail_reference.vertex_groups.new(name='smdimport')
_vg.add([0, 1, 2, 3, 4, 5, 6, 7, 8, 9, 10, 11, 12, 13, 14, 15, 16, 17, 18, 19, 20, 21, 22, 23, 24, 25, 26, 27, 28, 29, 30, 31, 32, 33, 34, 35, 36, 37, 38, 39, 40, 41, 42, 43, 44, 45, 46, 47, 48, 49, 50, 51, 52, 53, 54, 55, 56, 57, 58, 59, 60, 61, 62, 63, 64, 65, 66, 67, 68, 69, 70, 71, 72, 73, 74, 75, 76, 77, 78, 79, 80, 81, 82, 83, 84, 85, 86, 87, 88, 89, 90, 91, 92, 93, 94, 95, 96, 97, 98, 99, 100, 101, 102, 103, 104, 105, 106, 107, 108, 109, 110, 111], 1.0, 'REPLACE')
_m = ob_rail_reference.modifiers.new('Armature', 'ARMATURE')
_m.object = ob_rail_qc_skeleton
ob_rail_physics.parent = ob_rail_reference
ob_rail_physics.location = (0.0, 0.0, 0.0)
ob_rail_physics.hide_viewport = True
ob_rail_physics.display_type = 'SOLID'
ob_rail_physics.show_wire = True
ob_rail_physics.lineart.crease_threshold = 0.0
_vg = ob_rail_physics.vertex_groups.new(name='smdimport')
_m = ob_rail_physics.modifiers.new('Armature', 'ARMATURE')
_m.object = ob_rail_qc_skeleton

# ---- collection membership
col_collection_1.objects.link(ob_rail_qc_skeleton)
col_collection_1.objects.link(ob_rail_reference)
col_collection_11.objects.link(ob_rail_qc_skeleton)
col_collection_11.objects.link(ob_rail_physics)

# ---- scene / render settings (as saved in the file)
scene.frame_start = 0; scene.frame_end = 0; scene.frame_set(0)
scene.render.engine = 'BLENDER_EEVEE_NEXT'
scene.render.resolution_percentage = 50
scene.render.dither_intensity = 0.0
scene.cycles.use_denoising = False
scene.cycles.samples = 128
scene.cycles.sampling_pattern = 'TABULATED_SOBOL'
scene.cycles.light_sampling_threshold = 0.0
scene.cycles.use_adaptive_sampling = False
scene.cycles.use_light_tree = False
scene.cycles.blur_glossy = 0.0
scene.cycles.sample_clamp_indirect = 0.0
scene.view_settings.view_transform = 'Standard'
bpy.context.view_layer.update()

# ---- added for rendering (the .blend has no active camera and no usable light): camera, sun
cam_auto = bpy.data.cameras.new('AutoCamera')
cam_auto.lens = 50.0
cam_auto.sensor_width = 36.0
cam_auto.clip_end = 1000.0
ob_auto_camera = bpy.data.objects.new('AutoCamera', cam_auto)
scene.collection.objects.link(ob_auto_camera)
ob_auto_camera.location = (5.33755, -6.39175, 4.55698)
ob_auto_camera.rotation_euler = (1.09748, -7.21219e-08, 0.694738)
scene.camera = ob_auto_camera
light_auto_sun = bpy.data.lights.new('AutoSun', 'SUN')
light_auto_sun.energy = 3.0
light_auto_sun.angle = 0.0523599
ob_auto_sun = bpy.data.objects.new('AutoSun', light_auto_sun)
scene.collection.objects.link(ob_auto_sun)
ob_auto_sun.rotation_euler = (0.872665, 0.174533, 0.523599)
bpy.context.view_layer.update()
